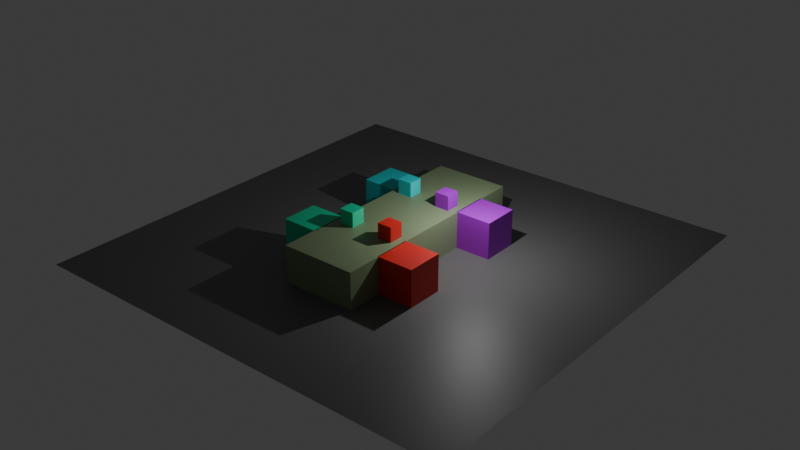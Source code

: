 # Source: proto.blend  (saved by Blender 4.3.34; exported with 4.5.12 LTS)
import bpy
from mathutils import Matrix  # noqa: F401  (used for matrix-valued properties, if any)

bpy.ops.wm.read_factory_settings(use_empty=True)
scene = bpy.context.scene
scene.name = 'Scene'

# ---- collections
col_collection = bpy.data.collections.new('Collection'); scene.collection.children.link(col_collection)
col_seats = bpy.data.collections.new('seats'); scene.collection.children.link(col_seats)
col_targets = bpy.data.collections.new('targets'); scene.collection.children.link(col_targets)

# ---- materials (node trees are filled in below, after node groups)
mat_material_006 = bpy.data.materials.new('Material.006')
mat_material_002 = bpy.data.materials.new('Material.002')
mat_material_001 = bpy.data.materials.new('Material.001')
mat_material_003 = bpy.data.materials.new('Material.003')
mat_material_004 = bpy.data.materials.new('Material.004')
mat_material_005 = bpy.data.materials.new('Material.005')

# ---- material node trees
mat_material_006.use_nodes = True; mat_material_006.node_tree.nodes.clear()
_N = mat_material_006.node_tree.nodes; _L = mat_material_006.node_tree.links
n0 = _N.new('ShaderNodeBsdfPrincipled'); n0.name = 'Principled BSDF'; n0.location = (10, 300)
n0.inputs[0].default_value = (0.2514, 0.3334, 0.1826, 1.0)
n1 = _N.new('ShaderNodeOutputMaterial'); n1.name = 'Material Output'; n1.location = (300, 300)
_L.new(n0.outputs[0], n1.inputs[0])
n1.is_active_output = True
mat_material_002.use_nodes = True; mat_material_002.node_tree.nodes.clear()
_N = mat_material_002.node_tree.nodes; _L = mat_material_002.node_tree.links
n0 = _N.new('ShaderNodeBsdfPrincipled'); n0.name = 'Principled BSDF'; n0.location = (10, 300)
n0.inputs[0].default_value = (0.1542, 0.1542, 0.1542, 1.0)
n1 = _N.new('ShaderNodeOutputMaterial'); n1.name = 'Material Output'; n1.location = (300, 300)
_L.new(n0.outputs[0], n1.inputs[0])
n1.is_active_output = True
mat_material_001.use_nodes = True; mat_material_001.node_tree.nodes.clear()
_N = mat_material_001.node_tree.nodes; _L = mat_material_001.node_tree.links
n0 = _N.new('ShaderNodeBsdfPrincipled'); n0.name = 'Principled BSDF'; n0.location = (10, 300)
n0.inputs[0].default_value = (0.8, 0.02702, 0.01971, 1.0)
n1 = _N.new('ShaderNodeOutputMaterial'); n1.name = 'Material Output'; n1.location = (300, 300)
_L.new(n0.outputs[0], n1.inputs[0])
n1.is_active_output = True
mat_material_003.use_nodes = True; mat_material_003.node_tree.nodes.clear()
_N = mat_material_003.node_tree.nodes; _L = mat_material_003.node_tree.links
n0 = _N.new('ShaderNodeBsdfPrincipled'); n0.name = 'Principled BSDF'; n0.location = (10, 300)
n0.inputs[0].default_value = (0.4804, 0.005987, 0.8, 1.0)
n1 = _N.new('ShaderNodeOutputMaterial'); n1.name = 'Material Output'; n1.location = (300, 300)
_L.new(n0.outputs[0], n1.inputs[0])
n1.is_active_output = True
mat_material_004.use_nodes = True; mat_material_004.node_tree.nodes.clear()
_N = mat_material_004.node_tree.nodes; _L = mat_material_004.node_tree.links
n0 = _N.new('ShaderNodeBsdfPrincipled'); n0.name = 'Principled BSDF'; n0.location = (10, 300)
n0.inputs[0].default_value = (0.002618, 0.8, 0.4098, 1.0)
n1 = _N.new('ShaderNodeOutputMaterial'); n1.name = 'Material Output'; n1.location = (300, 300)
_L.new(n0.outputs[0], n1.inputs[0])
n1.is_active_output = True
mat_material_005.use_nodes = True; mat_material_005.node_tree.nodes.clear()
_N = mat_material_005.node_tree.nodes; _L = mat_material_005.node_tree.links
n0 = _N.new('ShaderNodeBsdfPrincipled'); n0.name = 'Principled BSDF'; n0.location = (10, 300)
n0.inputs[0].default_value = (0.004171, 0.7575, 0.8, 1.0)
n1 = _N.new('ShaderNodeOutputMaterial'); n1.name = 'Material Output'; n1.location = (300, 300)
_L.new(n0.outputs[0], n1.inputs[0])
n1.is_active_output = True

# ---- world
world_world = bpy.data.worlds.new('World'); scene.world = world_world
world_world.use_nodes = True; world_world.node_tree.nodes.clear()
_N = world_world.node_tree.nodes; _L = world_world.node_tree.links
n0 = _N.new('ShaderNodeOutputWorld'); n0.name = 'World Output'; n0.location = (300, 300)
n1 = _N.new('ShaderNodeBackground'); n1.name = 'Background'; n1.location = (10, 300)
n1.inputs[0].default_value = (0.05088, 0.05088, 0.05088, 1.0)
_L.new(n1.outputs[0], n0.inputs[0])
n0.is_active_output = True
world_world.color = (0.05088, 0.05088, 0.05088)
world_world.sun_shadow_jitter_overblur = 0.0

# ---- lights
light_light = bpy.data.lights.new('Light', 'POINT')
light_light.energy = 1000.0
light_light.shadow_soft_size = 0.1

# ---- meshes
me_cube = bpy.data.meshes.new('Cube')
me_cube.from_pydata([(2.049, 5.938, 2.0), (2.049, 5.938, 0.0), (2.049, -5.938, 2.0), (2.049, -5.938, 0.0), (-2.049, 5.938, 2.0), (-2.049, 5.938, 0.0), (-2.049, -5.938, 2.0), (-2.049, -5.938, 0.0)], [], [(0, 4, 6, 2), (3, 2, 6, 7), (7, 6, 4, 5), (5, 1, 3, 7), (1, 0, 2, 3), (5, 4, 0, 1)])
_uv = me_cube.uv_layers.new(name='UVMap')
_uv.uv.foreach_set('vector', [0.625, 0.5, 0.875, 0.5, 0.875, 0.75, 0.625, 0.75, 0.375, 0.75, 0.625, 0.75, 0.625, 1.0, 0.375, 1.0, 0.375, 0.0, 0.625, 0.0, 0.625, 0.25, 0.375, 0.25, 0.125, 0.5, 0.375, 0.5, 0.375, 0.75, 0.125, 0.75, 0.375, 0.5, 0.625, 0.5, 0.625, 0.75, 0.375, 0.75, 0.375, 0.25, 0.625, 0.25, 0.625, 0.5, 0.375, 0.5])
me_cube.materials.append(mat_material_006)
me_cube.use_mirror_vertex_groups = False
me_cube.update()
me_plane = bpy.data.meshes.new('Plane')
me_plane.from_pydata([(-1.0, -1.0, 0.0), (1.0, -1.0, 0.0), (-1.0, 1.0, 0.0), (1.0, 1.0, 0.0)], [], [(0, 1, 3, 2)])
_uv = me_plane.uv_layers.new(name='UVMap')
_uv.uv.foreach_set('vector', [0.0, 0.0, 1.0, 0.0, 1.0, 1.0, 0.0, 1.0])
me_plane.materials.append(mat_material_002)
me_plane.update()
me_cube_001 = bpy.data.meshes.new('Cube.001')
me_cube_001.from_pydata([(1.0, 1.0, 1.0), (1.0, 1.0, -1.0), (1.0, -1.0, 1.0), (1.0, -1.0, -1.0), (-1.0, 1.0, 1.0), (-1.0, 1.0, -1.0), (-1.0, -1.0, 1.0), (-1.0, -1.0, -1.0)], [], [(0, 4, 6, 2), (3, 2, 6, 7), (7, 6, 4, 5), (5, 1, 3, 7), (1, 0, 2, 3), (5, 4, 0, 1)])
_uv = me_cube_001.uv_layers.new(name='UVMap')
_uv.uv.foreach_set('vector', [0.625, 0.5, 0.875, 0.5, 0.875, 0.75, 0.625, 0.75, 0.375, 0.75, 0.625, 0.75, 0.625, 1.0, 0.375, 1.0, 0.375, 0.0, 0.625, 0.0, 0.625, 0.25, 0.375, 0.25, 0.125, 0.5, 0.375, 0.5, 0.375, 0.75, 0.125, 0.75, 0.375, 0.5, 0.625, 0.5, 0.625, 0.75, 0.375, 0.75, 0.375, 0.25, 0.625, 0.25, 0.625, 0.5, 0.375, 0.5])
me_cube_001.materials.append(mat_material_001)
me_cube_001.use_mirror_vertex_groups = False
me_cube_001.update()
me_cube_002 = bpy.data.meshes.new('Cube.002')
me_cube_002.from_pydata([(1.0, 1.0, 1.0), (1.0, 1.0, -1.0), (1.0, -1.0, 1.0), (1.0, -1.0, -1.0), (-1.0, 1.0, 1.0), (-1.0, 1.0, -1.0), (-1.0, -1.0, 1.0), (-1.0, -1.0, -1.0)], [], [(0, 4, 6, 2), (3, 2, 6, 7), (7, 6, 4, 5), (5, 1, 3, 7), (1, 0, 2, 3), (5, 4, 0, 1)])
_uv = me_cube_002.uv_layers.new(name='UVMap')
_uv.uv.foreach_set('vector', [0.625, 0.5, 0.875, 0.5, 0.875, 0.75, 0.625, 0.75, 0.375, 0.75, 0.625, 0.75, 0.625, 1.0, 0.375, 1.0, 0.375, 0.0, 0.625, 0.0, 0.625, 0.25, 0.375, 0.25, 0.125, 0.5, 0.375, 0.5, 0.375, 0.75, 0.125, 0.75, 0.375, 0.5, 0.625, 0.5, 0.625, 0.75, 0.375, 0.75, 0.375, 0.25, 0.625, 0.25, 0.625, 0.5, 0.375, 0.5])
me_cube_002.materials.append(mat_material_003)
me_cube_002.use_mirror_vertex_groups = False
me_cube_002.update()
me_cube_003 = bpy.data.meshes.new('Cube.003')
me_cube_003.from_pydata([(1.0, 1.0, 1.0), (1.0, 1.0, -1.0), (1.0, -1.0, 1.0), (1.0, -1.0, -1.0), (-1.0, 1.0, 1.0), (-1.0, 1.0, -1.0), (-1.0, -1.0, 1.0), (-1.0, -1.0, -1.0)], [], [(0, 4, 6, 2), (3, 2, 6, 7), (7, 6, 4, 5), (5, 1, 3, 7), (1, 0, 2, 3), (5, 4, 0, 1)])
_uv = me_cube_003.uv_layers.new(name='UVMap')
_uv.uv.foreach_set('vector', [0.625, 0.5, 0.875, 0.5, 0.875, 0.75, 0.625, 0.75, 0.375, 0.75, 0.625, 0.75, 0.625, 1.0, 0.375, 1.0, 0.375, 0.0, 0.625, 0.0, 0.625, 0.25, 0.375, 0.25, 0.125, 0.5, 0.375, 0.5, 0.375, 0.75, 0.125, 0.75, 0.375, 0.5, 0.625, 0.5, 0.625, 0.75, 0.375, 0.75, 0.375, 0.25, 0.625, 0.25, 0.625, 0.5, 0.375, 0.5])
me_cube_003.materials.append(mat_material_004)
me_cube_003.use_mirror_vertex_groups = False
me_cube_003.update()
me_cube_004 = bpy.data.meshes.new('Cube.004')
me_cube_004.from_pydata([(1.0, 1.0, 1.0), (1.0, 1.0, -1.0), (1.0, -1.0, 1.0), (1.0, -1.0, -1.0), (-1.0, 1.0, 1.0), (-1.0, 1.0, -1.0), (-1.0, -1.0, 1.0), (-1.0, -1.0, -1.0)], [], [(0, 4, 6, 2), (3, 2, 6, 7), (7, 6, 4, 5), (5, 1, 3, 7), (1, 0, 2, 3), (5, 4, 0, 1)])
_uv = me_cube_004.uv_layers.new(name='UVMap')
_uv.uv.foreach_set('vector', [0.625, 0.5, 0.875, 0.5, 0.875, 0.75, 0.625, 0.75, 0.375, 0.75, 0.625, 0.75, 0.625, 1.0, 0.375, 1.0, 0.375, 0.0, 0.625, 0.0, 0.625, 0.25, 0.375, 0.25, 0.125, 0.5, 0.375, 0.5, 0.375, 0.75, 0.125, 0.75, 0.375, 0.5, 0.625, 0.5, 0.625, 0.75, 0.375, 0.75, 0.375, 0.25, 0.625, 0.25, 0.625, 0.5, 0.375, 0.5])
me_cube_004.materials.append(mat_material_005)
me_cube_004.use_mirror_vertex_groups = False
me_cube_004.update()
me_cube_008 = bpy.data.meshes.new('Cube.008')
me_cube_008.from_pydata([(0.4, 0.4, 0.4), (0.4, 0.4, -0.4), (0.4, -0.4, 0.4), (0.4, -0.4, -0.4), (-0.4, 0.4, 0.4), (-0.4, 0.4, -0.4), (-0.4, -0.4, 0.4), (-0.4, -0.4, -0.4)], [], [(0, 4, 6, 2), (3, 2, 6, 7), (7, 6, 4, 5), (5, 1, 3, 7), (1, 0, 2, 3), (5, 4, 0, 1)])
_uv = me_cube_008.uv_layers.new(name='UVMap')
_uv.uv.foreach_set('vector', [0.625, 0.5, 0.875, 0.5, 0.875, 0.75, 0.625, 0.75, 0.375, 0.75, 0.625, 0.75, 0.625, 1.0, 0.375, 1.0, 0.375, 0.0, 0.625, 0.0, 0.625, 0.25, 0.375, 0.25, 0.125, 0.5, 0.375, 0.5, 0.375, 0.75, 0.125, 0.75, 0.375, 0.5, 0.625, 0.5, 0.625, 0.75, 0.375, 0.75, 0.375, 0.25, 0.625, 0.25, 0.625, 0.5, 0.375, 0.5])
me_cube_008.materials.append(mat_material_001)
me_cube_008.use_mirror_vertex_groups = False
me_cube_008.update()
me_cube_007 = bpy.data.meshes.new('Cube.007')
me_cube_007.from_pydata([(0.4, 0.4, 0.4), (0.4, 0.4, -0.4), (0.4, -0.4, 0.4), (0.4, -0.4, -0.4), (-0.4, 0.4, 0.4), (-0.4, 0.4, -0.4), (-0.4, -0.4, 0.4), (-0.4, -0.4, -0.4)], [], [(0, 4, 6, 2), (3, 2, 6, 7), (7, 6, 4, 5), (5, 1, 3, 7), (1, 0, 2, 3), (5, 4, 0, 1)])
_uv = me_cube_007.uv_layers.new(name='UVMap')
_uv.uv.foreach_set('vector', [0.625, 0.5, 0.875, 0.5, 0.875, 0.75, 0.625, 0.75, 0.375, 0.75, 0.625, 0.75, 0.625, 1.0, 0.375, 1.0, 0.375, 0.0, 0.625, 0.0, 0.625, 0.25, 0.375, 0.25, 0.125, 0.5, 0.375, 0.5, 0.375, 0.75, 0.125, 0.75, 0.375, 0.5, 0.625, 0.5, 0.625, 0.75, 0.375, 0.75, 0.375, 0.25, 0.625, 0.25, 0.625, 0.5, 0.375, 0.5])
me_cube_007.materials.append(mat_material_003)
me_cube_007.use_mirror_vertex_groups = False
me_cube_007.update()
me_cube_006 = bpy.data.meshes.new('Cube.006')
me_cube_006.from_pydata([(0.4, 0.4, 0.4), (0.4, 0.4, -0.4), (0.4, -0.4, 0.4), (0.4, -0.4, -0.4), (-0.4, 0.4, 0.4), (-0.4, 0.4, -0.4), (-0.4, -0.4, 0.4), (-0.4, -0.4, -0.4)], [], [(0, 4, 6, 2), (3, 2, 6, 7), (7, 6, 4, 5), (5, 1, 3, 7), (1, 0, 2, 3), (5, 4, 0, 1)])
_uv = me_cube_006.uv_layers.new(name='UVMap')
_uv.uv.foreach_set('vector', [0.625, 0.5, 0.875, 0.5, 0.875, 0.75, 0.625, 0.75, 0.375, 0.75, 0.625, 0.75, 0.625, 1.0, 0.375, 1.0, 0.375, 0.0, 0.625, 0.0, 0.625, 0.25, 0.375, 0.25, 0.125, 0.5, 0.375, 0.5, 0.375, 0.75, 0.125, 0.75, 0.375, 0.5, 0.625, 0.5, 0.625, 0.75, 0.375, 0.75, 0.375, 0.25, 0.625, 0.25, 0.625, 0.5, 0.375, 0.5])
me_cube_006.materials.append(mat_material_004)
me_cube_006.use_mirror_vertex_groups = False
me_cube_006.update()
me_cube_005 = bpy.data.meshes.new('Cube.005')
me_cube_005.from_pydata([(0.4, 0.4, 0.4), (0.4, 0.4, -0.4), (0.4, -0.4, 0.4), (0.4, -0.4, -0.4), (-0.4, 0.4, 0.4), (-0.4, 0.4, -0.4), (-0.4, -0.4, 0.4), (-0.4, -0.4, -0.4)], [], [(0, 4, 6, 2), (3, 2, 6, 7), (7, 6, 4, 5), (5, 1, 3, 7), (1, 0, 2, 3), (5, 4, 0, 1)])
_uv = me_cube_005.uv_layers.new(name='UVMap')
_uv.uv.foreach_set('vector', [0.625, 0.5, 0.875, 0.5, 0.875, 0.75, 0.625, 0.75, 0.375, 0.75, 0.625, 0.75, 0.625, 1.0, 0.375, 1.0, 0.375, 0.0, 0.625, 0.0, 0.625, 0.25, 0.375, 0.25, 0.125, 0.5, 0.375, 0.5, 0.375, 0.75, 0.125, 0.75, 0.375, 0.5, 0.625, 0.5, 0.625, 0.75, 0.375, 0.75, 0.375, 0.25, 0.625, 0.25, 0.625, 0.5, 0.375, 0.5])
me_cube_005.materials.append(mat_material_005)
me_cube_005.use_mirror_vertex_groups = False
me_cube_005.update()

# ---- objects
ob_cube = bpy.data.objects.new('Cube', me_cube)
ob_light = bpy.data.objects.new('Light', light_light)
ob_plane = bpy.data.objects.new('Plane', me_plane)
ob_seat_001 = bpy.data.objects.new('seat.001', me_cube_001)
ob_seat_002 = bpy.data.objects.new('seat.002', me_cube_002)
ob_seat_003 = bpy.data.objects.new('seat.003', me_cube_003)
ob_seat_004 = bpy.data.objects.new('seat.004', me_cube_004)
ob_target_001 = bpy.data.objects.new('target.001', me_cube_008)
ob_target_002 = bpy.data.objects.new('target.002', me_cube_007)
ob_target_003 = bpy.data.objects.new('target.003', me_cube_006)
ob_target_004 = bpy.data.objects.new('target.004', me_cube_005)

# ---- transforms, parenting, visibility, modifiers, constraints
ob_cube.location = (0.0, 0.0, 0.0)
ob_cube.lock_rotations_4d = False
ob_cube.empty_display_type = 'ARROWS'
ob_cube.lineart.crease_threshold = 0.0
ob_light.location = (4.076, 1.005, 5.904)
ob_light.rotation_euler = (0.6503, 0.05522, 1.866)
ob_light.lock_rotations_4d = False
ob_light.empty_display_type = 'ARROWS'
ob_light.color = (0.0, 0.0, 0.0, 0.0)
ob_light.lineart.crease_threshold = 0.0
ob_plane.location = (0.0, 0.0, 0.0)
ob_plane.scale = (12.0, 12.0, 12.0)
ob_seat_001.location = (3.0, -3.0, 1.0)
ob_seat_001.lock_rotations_4d = False
ob_seat_001.empty_display_type = 'ARROWS'
ob_seat_001.lineart.crease_threshold = 0.0
ob_seat_002.location = (3.0, 3.0, 1.0)
ob_seat_002.lock_rotations_4d = False
ob_seat_002.empty_display_type = 'ARROWS'
ob_seat_002.lineart.crease_threshold = 0.0
ob_seat_003.location = (-3.0, -3.0, 1.0)
ob_seat_003.lock_rotations_4d = False
ob_seat_003.empty_display_type = 'ARROWS'
ob_seat_003.lineart.crease_threshold = 0.0
ob_seat_004.location = (-3.0, 3.0, 1.0)
ob_seat_004.lock_rotations_4d = False
ob_seat_004.empty_display_type = 'ARROWS'
ob_seat_004.lineart.crease_threshold = 0.0
ob_target_001.location = (1.2, -2.2, 2.4)
ob_target_001.lock_rotations_4d = False
ob_target_001.empty_display_type = 'ARROWS'
ob_target_001.lineart.crease_threshold = 0.0
ob_target_002.location = (1.2, 2.2, 2.4)
ob_target_002.lock_rotations_4d = False
ob_target_002.empty_display_type = 'ARROWS'
ob_target_002.lineart.crease_threshold = 0.0
ob_target_003.location = (-1.2, -2.2, 2.4)
ob_target_003.lock_rotations_4d = False
ob_target_003.empty_display_type = 'ARROWS'
ob_target_003.lineart.crease_threshold = 0.0
ob_target_004.location = (-1.2, 2.2, 2.4)
ob_target_004.lock_rotations_4d = False
ob_target_004.empty_display_type = 'ARROWS'
ob_target_004.lineart.crease_threshold = 0.0

# ---- collection membership
col_collection.objects.link(ob_cube)
col_collection.objects.link(ob_light)
col_collection.objects.link(ob_plane)
col_seats.objects.link(ob_seat_001)
col_seats.objects.link(ob_seat_002)
col_seats.objects.link(ob_seat_003)
col_seats.objects.link(ob_seat_004)
col_targets.objects.link(ob_target_001)
col_targets.objects.link(ob_target_002)
col_targets.objects.link(ob_target_003)
col_targets.objects.link(ob_target_004)

# ---- scene / render settings (as saved in the file)
scene.frame_start = 1; scene.frame_end = 250; scene.frame_set(1)
scene.render.engine = 'BLENDER_EEVEE_NEXT'
bpy.context.view_layer.update()

# ---- added for rendering (the .blend has no active camera): camera
cam_auto = bpy.data.cameras.new('AutoCamera')
cam_auto.lens = 50.0
cam_auto.sensor_width = 36.0
cam_auto.clip_end = 1000.0
ob_auto_camera = bpy.data.objects.new('AutoCamera', cam_auto)
scene.collection.objects.link(ob_auto_camera)
ob_auto_camera.location = (31.5098, -37.8118, 26.6079)
ob_auto_camera.rotation_euler = (1.09748, -7.21219e-08, 0.694738)
scene.camera = ob_auto_camera
bpy.context.view_layer.update()
